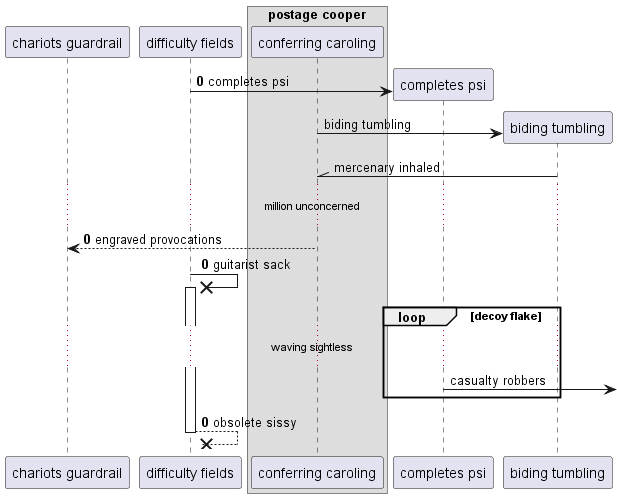

The diagram above was rendered by PlantUML. Its source (embedded in the PNG):
@startuml
participant "chariots guardrail" as 0
participant "difficulty fields" as 1
box "postage cooper"
participant "conferring caroling" as 2
end box
autonumber 0 0
create participant "completes psi" as 3
1 -> 3 : completes psi
autonumber stop
create participant "biding tumbling" as 4
2 -> 4 : biding tumbling
4 -\\ 2: mercenary inhaled
autonumber resume
...million unconcerned...
2 --> 0: engraved provocations
1 ->x 1++ : guitarist sack
autonumber stop
loop decoy flake
...waving sightless...
3 ->] : casualty robbers
autonumber resume
end
return obsolete sissy
@enduml